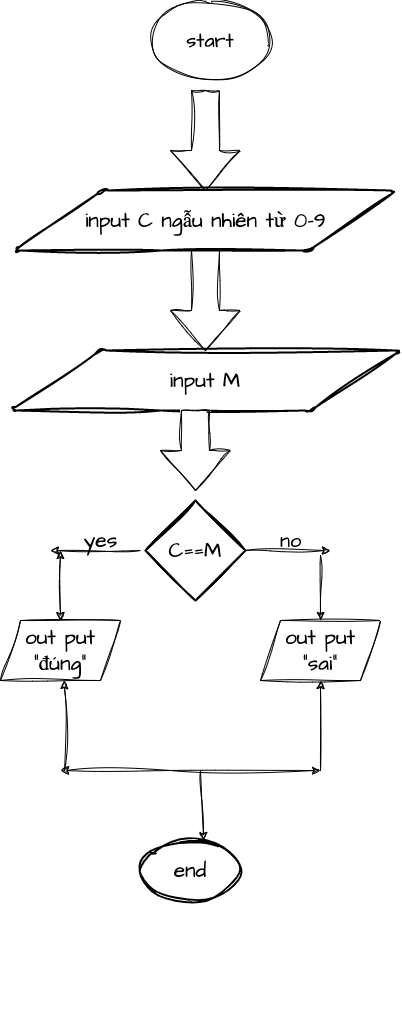

The diagram above was exported from draw.io. Its source (the exported page's mxGraphModel, read from the mxfile embedded in the PNG):
<mxGraphModel dx="1194" dy="304" grid="1" gridSize="10" guides="1" tooltips="1" connect="1" arrows="1" fold="1" page="0" pageScale="1" pageWidth="827" pageHeight="1169" math="0" shadow="0">
  <root>
    <mxCell id="0" />
    <mxCell id="1" parent="0" />
    <mxCell id="56NUzoLoHqyIzIAQ1kaD-22" value="7" style="text;html=1;strokeColor=none;fillColor=none;align=center;verticalAlign=middle;whiteSpace=wrap;fontSize=20;fontColor=#FFFFFF;fontFamily=Architects Daughter;" parent="1" vertex="1">
      <mxGeometry x="120" y="1603" width="40" height="20" as="geometry" />
    </mxCell>
    <mxCell id="Ims2WJcoCny-aGkmCjx0-1" value="start" style="ellipse;whiteSpace=wrap;html=1;sketch=1;hachureGap=4;jiggle=2;curveFitting=1;fontFamily=Architects Daughter;fontSource=https%3A%2F%2Ffonts.googleapis.com%2Fcss%3Ffamily%3DArchitects%2BDaughter;fontSize=20;" vertex="1" parent="1">
      <mxGeometry x="190" y="590" width="120" height="80" as="geometry" />
    </mxCell>
    <mxCell id="Ims2WJcoCny-aGkmCjx0-3" value="" style="html=1;shadow=0;dashed=0;align=center;verticalAlign=middle;shape=mxgraph.arrows2.arrow;dy=0.6;dx=40;direction=south;notch=0;sketch=1;hachureGap=4;jiggle=2;curveFitting=1;fontFamily=Architects Daughter;fontSource=https%3A%2F%2Ffonts.googleapis.com%2Fcss%3Ffamily%3DArchitects%2BDaughter;fontSize=20;" vertex="1" parent="1">
      <mxGeometry x="210" y="680" width="70" height="100" as="geometry" />
    </mxCell>
    <mxCell id="Ims2WJcoCny-aGkmCjx0-7" value="" style="html=1;shadow=0;dashed=0;align=center;verticalAlign=middle;shape=mxgraph.arrows2.arrow;dy=0.6;dx=40;direction=south;notch=0;sketch=1;hachureGap=4;jiggle=2;curveFitting=1;fontFamily=Architects Daughter;fontSource=https%3A%2F%2Ffonts.googleapis.com%2Fcss%3Ffamily%3DArchitects%2BDaughter;fontSize=21;" vertex="1" parent="1">
      <mxGeometry x="210" y="840" width="70" height="100" as="geometry" />
    </mxCell>
    <mxCell id="Ims2WJcoCny-aGkmCjx0-8" value="input C ngẫu nhiên từ 0-9" style="shape=parallelogram;html=1;strokeWidth=2;perimeter=parallelogramPerimeter;whiteSpace=wrap;rounded=1;arcSize=12;size=0.23;sketch=1;hachureGap=4;jiggle=2;curveFitting=1;fontFamily=Architects Daughter;fontSource=https%3A%2F%2Ffonts.googleapis.com%2Fcss%3Ffamily%3DArchitects%2BDaughter;fontSize=21;" vertex="1" parent="1">
      <mxGeometry x="53.75" y="780" width="382.5" height="60" as="geometry" />
    </mxCell>
    <mxCell id="Ims2WJcoCny-aGkmCjx0-9" value="input M" style="shape=parallelogram;html=1;strokeWidth=2;perimeter=parallelogramPerimeter;whiteSpace=wrap;rounded=1;arcSize=12;size=0.23;sketch=1;hachureGap=4;jiggle=2;curveFitting=1;fontFamily=Architects Daughter;fontSource=https%3A%2F%2Ffonts.googleapis.com%2Fcss%3Ffamily%3DArchitects%2BDaughter;fontSize=21;" vertex="1" parent="1">
      <mxGeometry x="50" y="940" width="390" height="60" as="geometry" />
    </mxCell>
    <mxCell id="Ims2WJcoCny-aGkmCjx0-10" value="" style="html=1;shadow=0;dashed=0;align=center;verticalAlign=middle;shape=mxgraph.arrows2.arrow;dy=0.6;dx=40;direction=south;notch=0;sketch=1;hachureGap=4;jiggle=2;curveFitting=1;strokeWidth=1;fontFamily=Architects Daughter;fontSource=https%3A%2F%2Ffonts.googleapis.com%2Fcss%3Ffamily%3DArchitects%2BDaughter;fontSize=21;" vertex="1" parent="1">
      <mxGeometry x="200" y="1000" width="70" height="80" as="geometry" />
    </mxCell>
    <mxCell id="Ims2WJcoCny-aGkmCjx0-11" value="C==M" style="strokeWidth=2;html=1;shape=mxgraph.flowchart.decision;whiteSpace=wrap;sketch=1;hachureGap=4;jiggle=2;curveFitting=1;fontFamily=Architects Daughter;fontSource=https%3A%2F%2Ffonts.googleapis.com%2Fcss%3Ffamily%3DArchitects%2BDaughter;fontSize=21;" vertex="1" parent="1">
      <mxGeometry x="185" y="1090" width="100" height="100" as="geometry" />
    </mxCell>
    <mxCell id="Ims2WJcoCny-aGkmCjx0-17" value="" style="endArrow=classic;html=1;rounded=0;sketch=1;hachureGap=4;jiggle=2;curveFitting=1;fontFamily=Architects Daughter;fontSource=https%3A%2F%2Ffonts.googleapis.com%2Fcss%3Ffamily%3DArchitects%2BDaughter;fontSize=21;" edge="1" parent="1">
      <mxGeometry width="50" height="50" relative="1" as="geometry">
        <mxPoint x="180" y="1140" as="sourcePoint" />
        <mxPoint x="90" y="1140" as="targetPoint" />
      </mxGeometry>
    </mxCell>
    <mxCell id="Ims2WJcoCny-aGkmCjx0-18" value="" style="endArrow=classic;startArrow=classic;html=1;rounded=0;sketch=1;hachureGap=4;jiggle=2;curveFitting=1;fontFamily=Architects Daughter;fontSource=https%3A%2F%2Ffonts.googleapis.com%2Fcss%3Ffamily%3DArchitects%2BDaughter;fontSize=21;" edge="1" parent="1" target="Ims2WJcoCny-aGkmCjx0-19">
      <mxGeometry width="50" height="50" relative="1" as="geometry">
        <mxPoint x="100" y="1140" as="sourcePoint" />
        <mxPoint x="100" y="1140" as="targetPoint" />
      </mxGeometry>
    </mxCell>
    <mxCell id="Ims2WJcoCny-aGkmCjx0-19" value="out put&lt;br&gt;&quot;đúng&quot;" style="shape=parallelogram;perimeter=parallelogramPerimeter;whiteSpace=wrap;html=1;fixedSize=1;sketch=1;hachureGap=4;jiggle=2;curveFitting=1;strokeWidth=1;fontFamily=Architects Daughter;fontSource=https%3A%2F%2Ffonts.googleapis.com%2Fcss%3Ffamily%3DArchitects%2BDaughter;fontSize=21;" vertex="1" parent="1">
      <mxGeometry x="40" y="1210" width="120" height="60" as="geometry" />
    </mxCell>
    <mxCell id="Ims2WJcoCny-aGkmCjx0-20" value="yes" style="text;html=1;align=center;verticalAlign=middle;resizable=0;points=[];autosize=1;strokeColor=none;fillColor=none;fontSize=21;fontFamily=Architects Daughter;" vertex="1" parent="1">
      <mxGeometry x="110" y="1110" width="60" height="40" as="geometry" />
    </mxCell>
    <mxCell id="Ims2WJcoCny-aGkmCjx0-22" value="" style="endArrow=classic;html=1;rounded=0;sketch=1;hachureGap=4;jiggle=2;curveFitting=1;fontFamily=Architects Daughter;fontSource=https%3A%2F%2Ffonts.googleapis.com%2Fcss%3Ffamily%3DArchitects%2BDaughter;fontSize=21;" edge="1" parent="1">
      <mxGeometry width="50" height="50" relative="1" as="geometry">
        <mxPoint x="285" y="1140" as="sourcePoint" />
        <mxPoint x="370" y="1140" as="targetPoint" />
      </mxGeometry>
    </mxCell>
    <mxCell id="Ims2WJcoCny-aGkmCjx0-23" value="" style="endArrow=classic;html=1;rounded=0;sketch=1;hachureGap=4;jiggle=2;curveFitting=1;fontFamily=Architects Daughter;fontSource=https%3A%2F%2Ffonts.googleapis.com%2Fcss%3Ffamily%3DArchitects%2BDaughter;fontSize=21;" edge="1" parent="1">
      <mxGeometry width="50" height="50" relative="1" as="geometry">
        <mxPoint x="360" y="1145" as="sourcePoint" />
        <mxPoint x="360" y="1210" as="targetPoint" />
      </mxGeometry>
    </mxCell>
    <mxCell id="Ims2WJcoCny-aGkmCjx0-24" value="out put&lt;br&gt;&quot;sai&quot;" style="shape=parallelogram;perimeter=parallelogramPerimeter;whiteSpace=wrap;html=1;fixedSize=1;sketch=1;hachureGap=4;jiggle=2;curveFitting=1;strokeWidth=1;fontFamily=Architects Daughter;fontSource=https%3A%2F%2Ffonts.googleapis.com%2Fcss%3Ffamily%3DArchitects%2BDaughter;fontSize=21;" vertex="1" parent="1">
      <mxGeometry x="300" y="1210" width="120" height="60" as="geometry" />
    </mxCell>
    <mxCell id="Ims2WJcoCny-aGkmCjx0-25" value="no" style="text;html=1;align=center;verticalAlign=middle;resizable=0;points=[];autosize=1;strokeColor=none;fillColor=none;fontSize=20;fontFamily=Architects Daughter;" vertex="1" parent="1">
      <mxGeometry x="310" y="1110" width="40" height="40" as="geometry" />
    </mxCell>
    <mxCell id="Ims2WJcoCny-aGkmCjx0-26" value="" style="endArrow=classic;startArrow=classic;html=1;rounded=0;sketch=1;hachureGap=4;jiggle=2;curveFitting=1;fontFamily=Architects Daughter;fontSource=https%3A%2F%2Ffonts.googleapis.com%2Fcss%3Ffamily%3DArchitects%2BDaughter;fontSize=21;" edge="1" parent="1">
      <mxGeometry width="50" height="50" relative="1" as="geometry">
        <mxPoint x="100" y="1360" as="sourcePoint" />
        <mxPoint x="360" y="1360" as="targetPoint" />
        <Array as="points">
          <mxPoint x="210" y="1360" />
        </Array>
      </mxGeometry>
    </mxCell>
    <mxCell id="Ims2WJcoCny-aGkmCjx0-27" value="" style="endArrow=classic;html=1;rounded=0;sketch=1;hachureGap=4;jiggle=2;curveFitting=1;fontFamily=Architects Daughter;fontSource=https%3A%2F%2Ffonts.googleapis.com%2Fcss%3Ffamily%3DArchitects%2BDaughter;fontSize=21;" edge="1" parent="1">
      <mxGeometry width="50" height="50" relative="1" as="geometry">
        <mxPoint x="104" y="1360" as="sourcePoint" />
        <mxPoint x="103.75" y="1270" as="targetPoint" />
      </mxGeometry>
    </mxCell>
    <mxCell id="Ims2WJcoCny-aGkmCjx0-28" value="" style="endArrow=classic;html=1;rounded=0;sketch=1;hachureGap=4;jiggle=2;curveFitting=1;fontFamily=Architects Daughter;fontSource=https%3A%2F%2Ffonts.googleapis.com%2Fcss%3Ffamily%3DArchitects%2BDaughter;fontSize=21;" edge="1" parent="1">
      <mxGeometry width="50" height="50" relative="1" as="geometry">
        <mxPoint x="360" y="1360" as="sourcePoint" />
        <mxPoint x="360" y="1270" as="targetPoint" />
      </mxGeometry>
    </mxCell>
    <mxCell id="Ims2WJcoCny-aGkmCjx0-29" value="" style="endArrow=classic;html=1;rounded=0;sketch=1;hachureGap=4;jiggle=2;curveFitting=1;fontFamily=Architects Daughter;fontSource=https%3A%2F%2Ffonts.googleapis.com%2Fcss%3Ffamily%3DArchitects%2BDaughter;fontSize=21;" edge="1" parent="1">
      <mxGeometry width="50" height="50" relative="1" as="geometry">
        <mxPoint x="240" y="1360" as="sourcePoint" />
        <mxPoint x="243.18265240155392" y="1430.0183528341877" as="targetPoint" />
      </mxGeometry>
    </mxCell>
    <mxCell id="Ims2WJcoCny-aGkmCjx0-31" value="end" style="strokeWidth=2;html=1;shape=mxgraph.flowchart.start_1;whiteSpace=wrap;sketch=1;hachureGap=4;jiggle=2;curveFitting=1;fontFamily=Architects Daughter;fontSource=https%3A%2F%2Ffonts.googleapis.com%2Fcss%3Ffamily%3DArchitects%2BDaughter;fontSize=21;" vertex="1" parent="1">
      <mxGeometry x="180" y="1430" width="100" height="60" as="geometry" />
    </mxCell>
  </root>
</mxGraphModel>